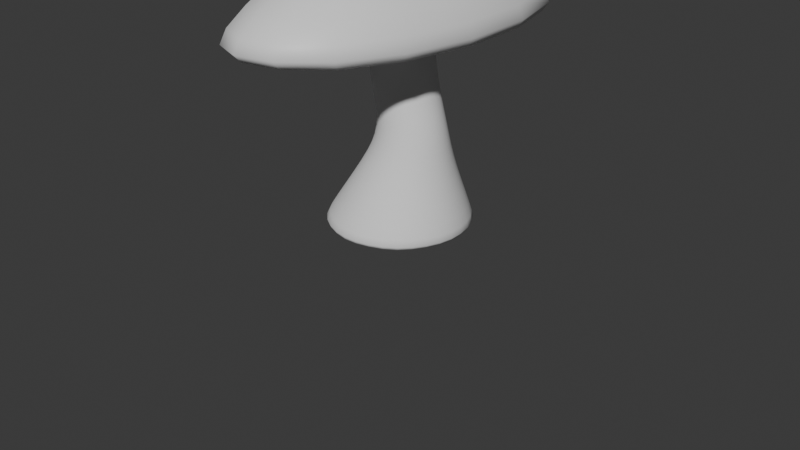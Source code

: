 # Source: mushrooms-in-bottle.blend  (saved by Blender 4.1.23; exported with 4.5.12 LTS)
import bpy
from mathutils import Matrix  # noqa: F401  (used for matrix-valued properties, if any)

bpy.ops.wm.read_factory_settings(use_empty=True)
scene = bpy.context.scene
scene.name = 'Scene'

# ---- collections
col_collection = bpy.data.collections.new('Collection'); scene.collection.children.link(col_collection)

# ---- materials (node trees are filled in below, after node groups)
mat_material = bpy.data.materials.new('Material')
mat_material.alpha_threshold = 0.0
mat_material.use_transparent_shadow = False
mat_material.roughness = 0.5
mat_material.line_color = (0.0, 0.0, 0.0, 1.0)

# ---- material node trees
mat_material.use_nodes = True; mat_material.node_tree.nodes.clear()
_N = mat_material.node_tree.nodes; _L = mat_material.node_tree.links
n0 = _N.new('ShaderNodeOutputMaterial'); n0.name = 'Material Output'; n0.location = (300, 300)
n1 = _N.new('ShaderNodeBsdfPrincipled'); n1.name = 'Principled BSDF'; n1.location = (10, 300)
n1.inputs[3].default_value = 1.45
_L.new(n1.outputs[0], n0.inputs[0])
n0.is_active_output = True

# ---- world
world_world = bpy.data.worlds.new('World'); scene.world = world_world
world_world.use_nodes = True; world_world.node_tree.nodes.clear()
_N = world_world.node_tree.nodes; _L = world_world.node_tree.links
n0 = _N.new('ShaderNodeOutputWorld'); n0.name = 'World Output'; n0.location = (300, 300)
n1 = _N.new('ShaderNodeBackground'); n1.name = 'Background'; n1.location = (10, 300)
n1.inputs[0].default_value = (0.05088, 0.05088, 0.05088, 1.0)
_L.new(n1.outputs[0], n0.inputs[0])
n0.is_active_output = True
world_world.color = (0.05088, 0.05088, 0.05088)
world_world.use_sun_shadow = False
world_world.sun_shadow_jitter_overblur = 0.0

# ---- cameras
cam_camera = bpy.data.cameras.new('Camera')
cam_camera.clip_end = 100.0
cam_camera.ortho_scale = 7.314

# ---- meshes
me_cube = bpy.data.meshes.new('Cube')
me_cube.from_pydata([(1.0, 1.0, 1.0), (0.7323, 0.7323, -0.8106), (1.0, -1.0, 1.0), (0.7323, -0.7323, -0.8106), (-1.0, 1.0, 1.0), (-0.7323, 0.7323, -0.8106), (-1.0, -1.0, 1.0), (-0.7323, -0.7323, -0.8106), (-2.441, 2.441, -1.0), (-2.441, -2.441, -1.0), (2.441, 2.441, -1.0), (2.441, -2.441, -1.0), (-0.9682, 0.9682, -1.0), (-0.9682, -0.9682, -1.0), (0.9682, 0.9682, -1.0), (0.9682, -0.9682, -1.0), (0.7323, 0.7323, -0.3806), (0.7323, -0.7323, -0.3806), (-0.7323, 0.7323, -0.3806), (-0.7323, -0.7323, -0.3806)], [], [(0, 4, 6, 2), (11, 2, 6, 9), (9, 6, 4, 8), (3, 7, 19, 17), (10, 0, 2, 11), (8, 4, 0, 10), (12, 13, 9, 8), (14, 12, 8, 10), (13, 15, 11, 9), (15, 14, 10, 11), (5, 7, 13, 12), (1, 5, 12, 14), (7, 3, 15, 13), (3, 1, 14, 15), (18, 16, 17, 19), (7, 5, 18, 19), (1, 3, 17, 16), (5, 1, 16, 18)])
me_cube.polygons.foreach_set('use_smooth', [True] * 18)
_uv = me_cube.uv_layers.new(name='UVMap')
_uv.uv.foreach_set('vector', [0.625, 0.5, 0.875, 0.5, 0.875, 0.75, 0.625, 0.75, 0.375, 0.75, 0.625, 0.75, 0.625, 1.0, 0.375, 1.0, 0.375, 0.0, 0.625, 0.0, 0.625, 0.25, 0.375, 0.25, 0.2875, 0.6625, 0.2125, 0.6625, 0.2125, 0.6625, 0.2875, 0.6625, 0.375, 0.5, 0.625, 0.5, 0.625, 0.75, 0.375, 0.75, 0.375, 0.25, 0.625, 0.25, 0.625, 0.5, 0.375, 0.5, 0.2004, 0.5754, 0.2004, 0.6746, 0.125, 0.75, 0.125, 0.5, 0.2996, 0.5754, 0.2004, 0.5754, 0.125, 0.5, 0.375, 0.5, 0.2004, 0.6746, 0.2996, 0.6746, 0.375, 0.75, 0.125, 0.75, 0.2996, 0.6746, 0.2996, 0.5754, 0.375, 0.5, 0.375, 0.75, 0.2125, 0.5875, 0.2125, 0.6625, 0.2004, 0.6746, 0.2004, 0.5754, 0.2875, 0.5875, 0.2125, 0.5875, 0.2004, 0.5754, 0.2996, 0.5754, 0.2125, 0.6625, 0.2875, 0.6625, 0.2996, 0.6746, 0.2004, 0.6746, 0.2875, 0.6625, 0.2875, 0.5875, 0.2996, 0.5754, 0.2996, 0.6746, 0.2125, 0.5875, 0.2875, 0.5875, 0.2875, 0.6625, 0.2125, 0.6625, 0.2125, 0.6625, 0.2125, 0.5875, 0.2125, 0.5875, 0.2125, 0.6625, 0.2875, 0.5875, 0.2875, 0.6625, 0.2875, 0.6625, 0.2875, 0.5875, 0.2125, 0.5875, 0.2875, 0.5875, 0.2875, 0.5875, 0.2125, 0.5875])
me_cube.materials.append(mat_material)
me_cube.use_mirror_vertex_groups = False
me_cube.update()
me_cylinder = bpy.data.meshes.new('Cylinder')
me_cylinder.from_pydata([(-1.086e-08, 0.8047, 0.006285), (-4.813e-09, 0.2965, 2.006), (0.569, 0.569, 0.006285), (0.2097, 0.2097, 2.006), (0.8047, 5.348e-09, 0.006285), (0.2965, 0.0, 2.006), (0.569, -0.569, 0.006285), (0.2097, -0.2097, 2.006), (-1.086e-08, -0.8047, 0.006285), (-4.813e-09, -0.2965, 2.006), (-0.569, -0.569, 0.006285), (-0.2097, -0.2097, 2.006), (-0.8047, 5.348e-09, 0.006285), (-0.2965, 0.0, 2.006), (-0.569, 0.569, 0.006285), (-0.2097, 0.2097, 2.006), (0.1381, 0.4866, 0.6906), (0.2157, 0.354, 1.074), (0.06302, 0.354, 1.505), (0.3133, 0.2503, 1.505), (0.466, 0.2503, 1.074), (0.4821, 0.3441, 0.6906), (0.417, 1.783e-10, 1.505), (0.5697, 6.101e-10, 1.074), (0.6247, 1.785e-09, 0.6906), (0.3133, -0.2503, 1.505), (0.466, -0.2503, 1.074), (0.4821, -0.3441, 0.6906), (0.06302, -0.354, 1.505), (0.2157, -0.354, 1.074), (0.1381, -0.4866, 0.6906), (-0.1873, -0.2503, 1.505), (-0.03465, -0.2503, 1.074), (-0.206, -0.3441, 0.6906), (-0.291, 1.783e-10, 1.505), (-0.1383, 6.101e-10, 1.074), (-0.3485, 1.785e-09, 0.6906), (-0.1873, 0.2503, 1.505), (-0.03465, 0.2503, 1.074), (-0.206, 0.3441, 0.6906), (-1.086e-08, 0.8622, 0.006285), (0.6097, 0.6097, 0.006285), (0.2503, 0.2503, 2.006), (-4.813e-09, 0.354, 2.006), (0.8622, 5.348e-09, 0.006285), (0.354, 0.0, 2.006), (0.6097, -0.6097, 0.006285), (0.2503, -0.2503, 2.006), (-1.086e-08, -0.8622, 0.006285), (-4.813e-09, -0.354, 2.006), (-0.6097, -0.6097, 0.006285), (-0.2503, -0.2503, 2.006), (-0.8622, 5.348e-09, 0.006285), (-0.354, 0.0, 2.006), (-0.6097, 0.6097, 0.006285), (-0.2503, 0.2503, 2.006)], [], [(18, 43, 42, 19), (19, 42, 45, 22), (22, 45, 47, 25), (25, 47, 49, 28), (28, 49, 51, 31), (31, 51, 53, 34), (3, 1, 15, 13, 11, 9, 7, 5), (34, 53, 55, 37), (37, 55, 43, 18), (0, 2, 4, 6, 8, 10, 12, 14), (54, 39, 16, 40), (39, 38, 17, 16), (38, 37, 18, 17), (52, 36, 39, 54), (36, 35, 38, 39), (35, 34, 37, 38), (50, 33, 36, 52), (33, 32, 35, 36), (32, 31, 34, 35), (48, 30, 33, 50), (30, 29, 32, 33), (29, 28, 31, 32), (46, 27, 30, 48), (27, 26, 29, 30), (26, 25, 28, 29), (44, 24, 27, 46), (24, 23, 26, 27), (23, 22, 25, 26), (41, 21, 24, 44), (21, 20, 23, 24), (20, 19, 22, 23), (40, 16, 21, 41), (16, 17, 20, 21), (17, 18, 19, 20), (2, 0, 40, 41), (1, 3, 42, 43), (4, 2, 41, 44), (3, 5, 45, 42), (6, 4, 44, 46), (5, 7, 47, 45), (8, 6, 46, 48), (7, 9, 49, 47), (10, 8, 48, 50), (9, 11, 51, 49), (12, 10, 50, 52), (11, 13, 53, 51), (14, 12, 52, 54), (13, 15, 55, 53), (0, 14, 54, 40), (15, 1, 43, 55)])
me_cylinder.polygons.foreach_set('use_smooth', [True] * 50)
_uv = me_cylinder.uv_layers.new(name='UVMap')
_uv.uv.foreach_set('vector', [1.0, 0.875, 1.0, 1.0, 0.875, 1.0, 0.875, 0.875, 0.875, 0.875, 0.875, 1.0, 0.75, 1.0, 0.75, 0.875, 0.75, 0.875, 0.75, 1.0, 0.625, 1.0, 0.625, 0.875, 0.625, 0.875, 0.625, 1.0, 0.5, 1.0, 0.5, 0.875, 0.5, 0.875, 0.5, 1.0, 0.375, 1.0, 0.375, 0.875, 0.375, 0.875, 0.375, 1.0, 0.25, 1.0, 0.25, 0.875, 0.3921, 0.3921, 0.25, 0.451, 0.1079, 0.3921, 0.04897, 0.25, 0.1079, 0.1079, 0.25, 0.04897, 0.3921, 0.1079, 0.451, 0.25, 0.25, 0.875, 0.25, 1.0, 0.125, 1.0, 0.125, 0.875, 0.125, 0.875, 0.125, 1.0, 0.0, 1.0, 0.0, 0.875, 0.75, 0.474, 0.9084, 0.4084, 0.974, 0.25, 0.9084, 0.09161, 0.75, 0.026, 0.5916, 0.09161, 0.526, 0.25, 0.5916, 0.4084, 0.125, 0.5, 0.125, 0.625, 0.0, 0.625, 0.0, 0.5, 0.125, 0.625, 0.125, 0.7682, 0.0, 0.7682, 0.0, 0.625, 0.125, 0.7682, 0.125, 0.875, 0.0, 0.875, 0.0, 0.7682, 0.25, 0.5, 0.25, 0.625, 0.125, 0.625, 0.125, 0.5, 0.25, 0.625, 0.25, 0.7682, 0.125, 0.7682, 0.125, 0.625, 0.25, 0.7682, 0.25, 0.875, 0.125, 0.875, 0.125, 0.7682, 0.375, 0.5, 0.375, 0.625, 0.25, 0.625, 0.25, 0.5, 0.375, 0.625, 0.375, 0.7682, 0.25, 0.7682, 0.25, 0.625, 0.375, 0.7682, 0.375, 0.875, 0.25, 0.875, 0.25, 0.7682, 0.5, 0.5, 0.5, 0.625, 0.375, 0.625, 0.375, 0.5, 0.5, 0.625, 0.5, 0.7682, 0.375, 0.7682, 0.375, 0.625, 0.5, 0.7682, 0.5, 0.875, 0.375, 0.875, 0.375, 0.7682, 0.625, 0.5, 0.625, 0.625, 0.5, 0.625, 0.5, 0.5, 0.625, 0.625, 0.625, 0.7682, 0.5, 0.7682, 0.5, 0.625, 0.625, 0.7682, 0.625, 0.875, 0.5, 0.875, 0.5, 0.7682, 0.75, 0.5, 0.75, 0.625, 0.625, 0.625, 0.625, 0.5, 0.75, 0.625, 0.75, 0.7682, 0.625, 0.7682, 0.625, 0.625, 0.75, 0.7682, 0.75, 0.875, 0.625, 0.875, 0.625, 0.7682, 0.875, 0.5, 0.875, 0.625, 0.75, 0.625, 0.75, 0.5, 0.875, 0.625, 0.875, 0.7682, 0.75, 0.7682, 0.75, 0.625, 0.875, 0.7682, 0.875, 0.875, 0.75, 0.875, 0.75, 0.7682, 1.0, 0.5, 1.0, 0.625, 0.875, 0.625, 0.875, 0.5, 1.0, 0.625, 1.0, 0.7682, 0.875, 0.7682, 0.875, 0.625, 1.0, 0.7682, 1.0, 0.875, 0.875, 0.875, 0.875, 0.7682, 0.9084, 0.4084, 0.75, 0.474, 0.75, 0.49, 0.9197, 0.4197, 0.25, 0.451, 0.3921, 0.3921, 0.4197, 0.4197, 0.25, 0.49, 0.974, 0.25, 0.9084, 0.4084, 0.9197, 0.4197, 0.99, 0.25, 0.3921, 0.3921, 0.451, 0.25, 0.49, 0.25, 0.4197, 0.4197, 0.9084, 0.09161, 0.974, 0.25, 0.99, 0.25, 0.9197, 0.08029, 0.451, 0.25, 0.3921, 0.1079, 0.4197, 0.08029, 0.49, 0.25, 0.75, 0.026, 0.9084, 0.09161, 0.9197, 0.08029, 0.75, 0.01, 0.3921, 0.1079, 0.25, 0.04897, 0.25, 0.01, 0.4197, 0.08029, 0.5916, 0.09161, 0.75, 0.026, 0.75, 0.01, 0.5803, 0.08029, 0.25, 0.04897, 0.1079, 0.1079, 0.08029, 0.08029, 0.25, 0.01, 0.526, 0.25, 0.5916, 0.09161, 0.5803, 0.08029, 0.51, 0.25, 0.1079, 0.1079, 0.04897, 0.25, 0.01, 0.25, 0.08029, 0.08029, 0.5916, 0.4084, 0.526, 0.25, 0.51, 0.25, 0.5803, 0.4197, 0.04897, 0.25, 0.1079, 0.3921, 0.08029, 0.4197, 0.01, 0.25, 0.75, 0.474, 0.5916, 0.4084, 0.5803, 0.4197, 0.75, 0.49, 0.1079, 0.3921, 0.25, 0.451, 0.25, 0.49, 0.08029, 0.4197])
me_cylinder.update()
lat_lattice = bpy.data.lattices.new('Lattice')
lat_lattice.points_u = 3
lat_lattice.points_w = 3
lat_lattice.points.foreach_set('co_deform', [-0.5121, -0.5, -0.6144, -0.00402, -0.5, -0.1789, 0.4739, -0.5, -0.5406, -0.5121, 0.5, -0.6144, -0.00402, 0.5, -0.1789, 0.4739, 0.5, -0.5406, -0.5101, -0.5, -0.06274, 0.0, -0.5, 0.0, 0.5, -0.5, 0.0, -0.5101, 0.5, -0.06274, 0.0, 0.5, 0.0, 0.5, 0.5, 0.0, -0.5784, -0.5, 0.6366, -0.01809, -0.5, 0.6439, 0.5, -0.5, 0.5, -0.5784, 0.5, 0.6366, -0.01809, 0.5, 0.6439, 0.5, 0.5, 0.5])

# ---- objects
ob_cube = bpy.data.objects.new('Cube', me_cube)
ob_camera = bpy.data.objects.new('Camera', cam_camera)
ob_mushroom = bpy.data.objects.new('Mushroom', me_cylinder)
ob_lattice = bpy.data.objects.new('Lattice', lat_lattice)

# ---- transforms, parenting, visibility, modifiers, constraints
ob_cube.parent = ob_lattice
ob_cube.matrix_parent_inverse = Matrix(((0.2647, -0.0, 0.0, -0.0), (-0.0, 0.2647, -0.0, -1.958e-08), (0.0, -0.0, 0.486, -1.118), (-0.0, 0.0, -0.0, 1.0)))
ob_cube.location = (0.0, 0.0, 2.361)
ob_cube.lock_rotations_4d = False
ob_cube.empty_display_type = 'ARROWS'
ob_cube.lineart.crease_threshold = 0.0
_m = ob_cube.modifiers.new('Subdivision', 'SUBSURF')
_m.levels = 2
_m = ob_cube.modifiers.new('Lattice', 'LATTICE')
_m.object = ob_lattice
ob_camera.location = (7.359, -6.926, 4.958)
ob_camera.rotation_euler = (1.109, 0.0, 0.8149)
ob_camera.lock_rotations_4d = False
ob_camera.empty_display_type = 'ARROWS'
ob_camera.color = (0.0, 0.0, 0.0, 0.0)
ob_camera.display_type = 'WIRE'
ob_camera.lineart.crease_threshold = 0.0
ob_mushroom.location = (0.0, 0.0, 0.0)
_m = ob_mushroom.modifiers.new('Subdivision', 'SUBSURF')
_m.levels = 2
ob_lattice.parent = ob_mushroom
ob_lattice.location = (0.0, 7.398e-08, 2.301)
ob_lattice.scale = (3.93, 3.93, 2.14)

# ---- collection membership
col_collection.objects.link(ob_cube)
col_collection.objects.link(ob_camera)
col_collection.objects.link(ob_mushroom)
col_collection.objects.link(ob_lattice)

# ---- scene / render settings (as saved in the file)
scene.camera = ob_camera
scene.frame_start = 1; scene.frame_end = 250; scene.frame_set(1)
scene.render.engine = 'BLENDER_EEVEE_NEXT'
scene.cycles.sampling_pattern = 'TABULATED_SOBOL'
scene.eevee.ray_tracing_options.trace_max_roughness = 0.0
bpy.context.view_layer.update()

# ---- added for rendering (the .blend has no usable light): sun
light_auto_sun = bpy.data.lights.new('AutoSun', 'SUN')
light_auto_sun.energy = 3.0
light_auto_sun.angle = 0.0523599
ob_auto_sun = bpy.data.objects.new('AutoSun', light_auto_sun)
scene.collection.objects.link(ob_auto_sun)
ob_auto_sun.rotation_euler = (0.872665, 0.174533, 0.523599)
bpy.context.view_layer.update()
